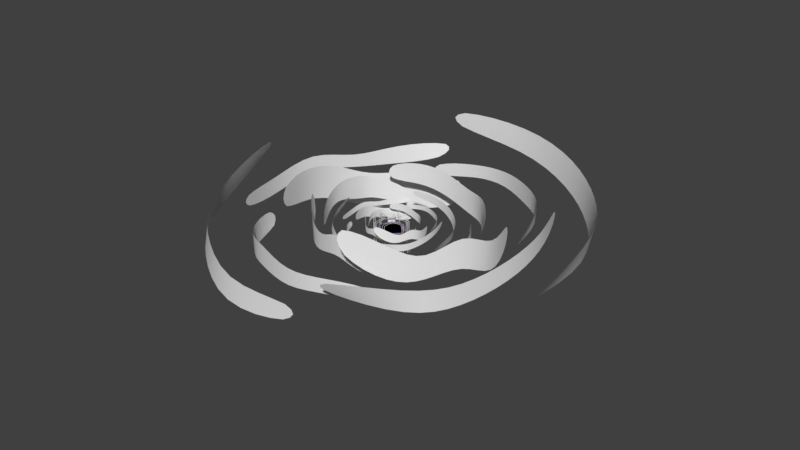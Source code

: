 # Source: copy_paste_dance_level2.blend  (saved by Blender 2.78.0; exported with 4.5.12 LTS)
import bpy
from mathutils import Matrix  # noqa: F401  (used for matrix-valued properties, if any)

bpy.ops.wm.read_factory_settings(use_empty=True)
scene = bpy.context.scene
scene.name = 'Scene'

# ---- collections
col_collection_1 = bpy.data.collections.new('Collection 1'); scene.collection.children.link(col_collection_1)

# ---- materials (node trees are filled in below, after node groups)
mat_material_001 = bpy.data.materials.new('Material.001')
mat_material_001.alpha_threshold = 0.0
mat_material_001.use_transparent_shadow = False
mat_material_001.diffuse_color = (0.6156, 0.3647, 0.8, 1.0)
mat_material_001.roughness = 0.5
mat_material_001.line_color = (0.0, 0.0, 0.0, 1.0)
mat_material_002 = bpy.data.materials.new('Material.002')
mat_material_002.alpha_threshold = 0.0
mat_material_002.use_transparent_shadow = False
mat_material_002.diffuse_color = (0.0, 0.0, 0.0, 1.0)
mat_material_002.roughness = 0.5

# ---- material node trees

# ---- world
world_world = bpy.data.worlds.new('World'); scene.world = world_world
world_world.color = (0.05088, 0.05088, 0.05088)
world_world.use_sun_shadow = False
world_world.sun_shadow_jitter_overblur = 0.0
world_world.cycles.sampling_method = 'MANUAL'

# ---- meshes
me_plane_000 = bpy.data.meshes.new('Plane.000')
me_plane_000.from_pydata([(-2.082, 0.1776, 7.088), (0.6121, 0.1776, 7.088), (-2.629, -1.933, 6.716), (-0.7164, -1.933, 6.716), (-1.509, -3.882, 5.609), (0.09915, -3.882, 5.609), (-2.117, 2.096, 7.163), (0.02673, 2.096, 7.163), (-2.693, 4.244, 4.629), (-0.7805, 4.925, 4.749), (-2.688, -5.516, 3.5), (-0.5444, -5.516, 3.5), (-0.9077, -0.9143, -6.936), (1.606, -0.9143, -6.936), (-0.1233, 1.086, -6.936), (1.661, 1.086, -6.936), (-0.3732, 3.055, -6.234), (1.127, 3.055, -6.234), (-0.9403, -2.689, -6.694), (1.06, -2.689, -6.694), (-1.477, -4.252, -4.018), (0.3065, -4.897, -4.018), (-1.473, 4.898, -4.561), (0.5268, 4.898, -4.561), (-1.148, 7.656, -1.15), (0.1277, 7.656, -1.15), (-0.1752, 7.773, 1.328), (2.074, 7.773, 1.328), (-1.89, 7.019, 3.808), (0.1401, 7.019, 3.808), (-1.188, 7.252, -3.335), (1.292, 7.252, -3.335), (0.4629, 4.975, -5.33), (2.676, 4.937, -6.129), (-0.8726, 5.054, 6.19), (1.039, 5.054, 6.19), (-1.706, -7.92, 0.8799), (0.5882, -7.92, 0.8799), (-0.6636, -7.637, -1.764), (1.709, -7.637, -1.764), (0.1826, -6.433, -4.25), (2.293, -6.433, -4.25), (-1.75, -7.635, 3.294), (0.9092, -7.635, 3.294), (-1.334, -4.37, 5.808), (0.8465, -4.479, 6.658), (0.2999, -4.138, -6.455), (2.051, -4.138, -6.455), (-3.354, -3.626, -8.967), (-0.05768, -3.816, -9.155), (-1.699, -0.7363, -9.635), (1.709, -0.9322, -9.829), (-0.2369, 3.152, -9.37), (2.795, 2.978, -9.542), (-3.502, -6.913, -6.694), (0.3179, -7.133, -6.911), (-2.679, -9.104, -1.798), (0.4007, -10.48, -1.684), (0.3382, 7.537, -7.093), (2.854, 7.392, -7.236), (-1.19, 4.224, 8.419), (0.4946, 4.127, 8.323), (-0.003215, 1.142, 9.666), (2.967, 0.9712, 9.497), (-2.451, -2.149, 10.04), (0.2304, -2.304, 9.888), (-1.187, 6.738, 6.888), (2.089, 6.549, 6.702), (0.9631, 9.422, 3.379), (3.917, 9.2, 2.607), (-1.403, -5.957, 7.886), (1.121, -6.102, 7.743), (-1.691, 12.39, -3.323), (0.497, 12.39, -3.323), (-2.135, 12.63, 0.5472), (-0.5817, 12.63, 0.5472), (-1.225, 11.51, 4.443), (0.08051, 11.51, 4.443), (-1.719, 11.7, -6.727), (0.0217, 11.7, -6.727), (-2.186, 6.337, -9.428), (-0.6338, 6.259, -10.68), (-2.183, 8.497, 8.211), (-0.4421, 8.497, 8.211), (-0.7371, -11.81, 4.553), (1.304, -11.81, 4.553), (-0.1002, -12.66, 1.037), (1.349, -12.66, 1.037), (-0.303, -12.26, -2.724), (0.9153, -12.26, -2.724), (-0.7635, -10.63, 7.57), (0.8605, -10.63, 7.57), (-1.2, -5.258, 9.182), (0.2489, -4.984, 10.32), (-1.196, -10.1, -6.675), (0.4278, -10.1, -6.675), (-0.9322, -5.274, -12.97), (0.1037, -5.274, -12.97), (-0.1422, -0.967, -14.23), (1.684, -0.967, -14.23), (-1.535, 3.715, -13.96), (0.1137, 3.715, -13.96), (-0.9651, -8.943, -11.34), (1.049, -8.943, -11.34), (0.3759, -11.48, -6.484), (2.173, -12.87, -6.078), (-0.7086, 8.737, -11.52), (0.8436, 8.737, -11.52), (-1.005, 4.911, 13.55), (0.8586, 4.911, 13.55), (-0.1578, 0.1411, 14.18), (1.769, 0.1411, 14.18), (0.5293, -4.74, 13.12), (2.243, -4.74, 13.12), (-1.04, 9.035, 12.03), (1.119, 9.035, 12.03), (-0.7018, 12.07, 5.217), (1.068, 13.61, 5.047), (0.6245, -9.592, 10.02), (2.047, -9.592, 10.02), (-1.268, -14.23, 10.18), (1.409, -14.48, 10.6), (0.07559, -16.63, 5.387), (2.844, -16.89, 5.814), (1.263, -17.81, -1.563), (3.725, -18.04, -1.184), (-1.388, -8.833, 15.0), (1.714, -9.122, 15.48), (-0.7199, 0.7043, 16.77), (1.781, 1.491, 19.15), (1.73, -15.67, -10.24), (3.773, -15.86, -9.924), (-0.9664, 13.01, -11.0), (0.4016, 12.88, -10.79), (-0.002612, 16.51, -6.113), (2.41, 16.29, -5.741), (-1.99, 18.57, -0.485), (0.1871, 18.36, -0.1492), (-0.9635, 9.249, -14.77), (1.697, 9.002, -14.36), (0.7821, 1.94, -18.0), (3.18, 0.6762, -17.28), (-1.139, 16.4, 7.125), (0.9104, 16.21, 7.441)], [], [(64, 65, 71, 70), (0, 1, 3, 2), (2, 3, 5, 4), (1, 0, 6, 7), (7, 6, 8, 9), (4, 5, 11, 10), (12, 13, 15, 14), (14, 15, 17, 16), (13, 12, 18, 19), (19, 18, 20, 21), (24, 25, 27, 26), (26, 27, 29, 28), (25, 24, 30, 31), (31, 30, 32, 33), (16, 17, 23, 22), (36, 37, 39, 38), (38, 39, 41, 40), (37, 36, 42, 43), (43, 42, 44, 45), (40, 41, 47, 46), (48, 49, 51, 50), (50, 51, 53, 52), (49, 48, 54, 55), (55, 54, 56, 57), (28, 29, 35, 34), (60, 61, 63, 62), (62, 63, 65, 64), (61, 60, 66, 67), (67, 66, 68, 69), (52, 53, 59, 58), (136, 137, 143, 142), (72, 73, 75, 74), (74, 75, 77, 76), (73, 72, 78, 79), (79, 78, 80, 81), (76, 77, 83, 82), (84, 85, 87, 86), (86, 87, 89, 88), (85, 84, 90, 91), (91, 90, 92, 93), (96, 97, 99, 98), (98, 99, 101, 100), (97, 96, 102, 103), (103, 102, 104, 105), (88, 89, 95, 94), (108, 109, 111, 110), (110, 111, 113, 112), (109, 108, 114, 115), (115, 114, 116, 117), (112, 113, 119, 118), (120, 121, 123, 122), (122, 123, 125, 124), (121, 120, 126, 127), (127, 126, 128, 129), (100, 101, 107, 106), (132, 133, 135, 134), (134, 135, 137, 136), (133, 132, 138, 139), (139, 138, 140, 141), (124, 125, 131, 130)])
me_plane_000.polygons.foreach_set('use_smooth', [True] * 60)
me_plane_000.use_remesh_preserve_volume = False
me_plane_000.use_remesh_preserve_attributes = False
me_plane_000.use_mirror_vertex_groups = False
me_plane_000.update()
me_plane_009 = bpy.data.meshes.new('Plane.009')
me_plane_009.from_pydata([(-0.9132, -0.9132, 0.0), (0.9132, -0.9132, 0.0), (-0.9132, 0.9132, 0.0), (0.9132, 0.9132, 0.0), (-1.05, -1.05, -0.6575), (1.05, -1.05, -0.6575), (-1.05, 1.05, -0.6575), (1.05, 1.05, -0.6575)], [], [(3, 2, 6, 7), (0, 1, 5, 4), (1, 3, 7, 5), (2, 0, 4, 6)])
_uv = me_plane_009.uv_layers.new(name='UVMap')
_uv.uv.foreach_set('vector', [1.0, 1.0, 0.0, 1.0, 0.0, 0.0, 1.0, 0.0, 0.1681, 0.9401, 0.8857, 0.9401, 0.9396, 0.06444, 0.1142, 0.06444, 1.0, 1.0, 1.0, 1.0, 1.0, 0.0, 1.0, 0.0, 0.1681, 0.9401, 0.1681, 0.9401, 0.1142, 0.06444, 0.1142, 0.06444])
me_plane_009.use_remesh_preserve_volume = False
me_plane_009.use_remesh_preserve_attributes = False
me_plane_009.use_mirror_vertex_groups = False
me_plane_009.update()
me_plane_001 = bpy.data.meshes.new('Plane.001')
me_plane_001.from_pydata([(0.8353, 0.6572, 0.0), (4.0, 0.6572, 0.0), (0.8353, 4.0, 0.0), (0.9001, 4.0, 0.0), (0.9001, 0.722, 0.0), (4.0, 0.722, 0.0), (1.398, 1.217, 0.0), (4.0, 1.217, 0.0), (1.398, 4.0, 3.725e-09), (1.471, 4.0, 0.0), (1.471, 1.298, 0.0), (4.0, 1.298, 0.0), (1.121, 0.9262, 0.0), (2.282, 0.9262, 0.0), (1.121, 2.087, 0.0), (1.195, 2.112, 0.0), (1.195, 0.9944, 0.0), (2.312, 0.9944, 0.0), (0.8353, 4.0, -7.27), (0.9001, 4.0, -7.27), (1.398, 4.0, -7.27), (1.471, 4.0, -7.27), (4.0, 0.6572, -7.5), (4.0, 0.722, -7.5), (4.0, 1.217, -7.5), (4.0, 1.298, -7.5), (0.8446, 4.036, 0.02783), (0.8446, 0.6665, 0.02783), (4.033, 0.6665, 0.02783), (0.9094, 4.036, 0.02783), (0.9094, 0.7313, 0.02783), (4.033, 0.7313, 0.02783), (1.407, 4.036, 0.02783), (1.407, 1.226, 0.02783), (4.033, 1.226, 0.02783), (1.48, 4.036, 0.02783), (1.48, 1.307, 0.02783), (4.033, 1.307, 0.02783), (1.131, 2.096, 0.02783), (1.131, 0.9355, 0.02783), (2.291, 0.9355, 0.02783), (1.204, 2.121, 0.02783), (1.204, 1.004, 0.02783), (2.322, 1.004, 0.02783), (0.8446, 4.036, -7.242), (0.9094, 4.036, -7.242), (1.407, 4.036, -7.242), (1.48, 4.036, -7.242), (4.033, 0.6665, -7.472), (4.033, 0.7313, -7.472), (4.033, 1.226, -7.472), (4.033, 1.307, -7.472), (4.003, 0.8316, -0.3372), (4.003, 0.8956, -0.3372), (4.003, 0.8316, -1.407), (4.003, 0.8956, -1.407), (4.03, 0.839, -0.3332), (4.03, 0.9029, -0.3332), (4.03, 0.839, -1.403), (4.03, 0.9029, -1.403), (4.003, 1.064, -2.62), (4.003, 1.128, -2.62), (4.003, 1.064, -3.689), (4.003, 1.128, -3.689), (4.03, 1.071, -2.616), (4.03, 1.135, -2.616), (4.03, 1.071, -3.685), (4.03, 1.135, -3.685), (-4.04, 1.064, -2.62), (-4.04, 1.128, -2.62), (-4.04, 1.064, -3.689), (-4.04, 1.128, -3.689), (-4.014, 1.071, -2.616), (-4.014, 1.135, -2.616), (-4.014, 1.071, -3.685), (-4.014, 1.135, -3.685), (-4.04, 0.8316, -0.3372), (-4.04, 0.8956, -0.3372), (-4.04, 0.8316, -1.407), (-4.04, 0.8956, -1.407), (-4.014, 0.839, -0.3332), (-4.014, 0.9029, -0.3332), (-4.014, 0.839, -1.403), (-4.014, 0.9029, -1.403), (-4.04, -1.107, -2.166), (-4.04, -1.043, -2.166), (-4.04, -1.107, -3.236), (-4.04, -1.043, -3.236), (-4.014, -1.1, -2.162), (-4.014, -1.036, -2.162), (-4.014, -1.1, -3.232), (-4.014, -1.036, -3.232), (-4.04, -0.8751, -4.449), (-4.04, -0.8112, -4.449), (-4.04, -0.8751, -5.518), (-4.04, -0.8112, -5.518), (-4.014, -0.8678, -4.445), (-4.014, -0.8038, -4.445), (-4.014, -0.8678, -5.514), (-4.014, -0.8038, -5.514), (-1.255, -4.032, -0.6488), (-1.319, -4.032, -0.6488), (-1.255, -4.032, -1.718), (-1.319, -4.032, -1.718), (-1.262, -4.006, -0.6448), (-1.326, -4.006, -0.6448), (-1.262, -4.006, -1.714), (-1.326, -4.006, -1.714), (1.065, -4.031, -2.166), (1.001, -4.031, -2.166), (1.065, -4.031, -3.236), (1.001, -4.031, -3.236), (1.058, -4.005, -2.162), (0.994, -4.005, -2.162), (1.058, -4.005, -3.232), (0.994, -4.005, -3.232), (1.065, 3.997, -2.166), (1.001, 3.997, -2.166), (1.065, 3.997, -3.236), (1.001, 3.997, -3.236), (1.058, 4.023, -2.162), (0.994, 4.023, -2.162), (1.058, 4.023, -3.232), (0.994, 4.023, -3.232), (-1.255, 3.996, -0.6488), (-1.319, 3.996, -0.6488), (-1.255, 3.996, -1.718), (-1.319, 3.996, -1.718), (-1.262, 4.022, -0.6448), (-1.326, 4.022, -0.6448), (-1.262, 4.022, -1.714), (-1.326, 4.022, -1.714)], [], [(0, 4, 5, 1), (2, 3, 4, 0), (6, 10, 11, 7), (8, 9, 10, 6), (12, 16, 17, 13), (14, 15, 16, 12), (8, 20, 21, 9), (2, 18, 19, 3), (11, 25, 24, 7), (5, 23, 22, 1), (27, 28, 31, 30), (26, 27, 30, 29), (33, 34, 37, 36), (32, 33, 36, 35), (39, 40, 43, 42), (38, 39, 42, 41), (32, 35, 47, 46), (26, 29, 45, 44), (37, 34, 50, 51), (31, 28, 48, 49), (0, 1, 28, 27), (16, 15, 41, 42), (23, 5, 31, 49), (10, 9, 35, 36), (9, 21, 47, 35), (4, 3, 29, 30), (17, 16, 42, 43), (1, 22, 48, 28), (11, 10, 36, 37), (18, 2, 26, 44), (5, 4, 30, 31), (15, 14, 38, 41), (3, 19, 45, 29), (13, 17, 43, 40), (22, 23, 49, 48), (24, 25, 51, 50), (19, 18, 44, 45), (14, 12, 39, 38), (25, 11, 37, 51), (8, 6, 33, 32), (21, 20, 46, 47), (2, 0, 27, 26), (12, 13, 40, 39), (7, 24, 50, 34), (6, 7, 34, 33), (20, 8, 32, 46), (53, 55, 54, 52), (57, 56, 58, 59), (55, 53, 57, 59), (52, 54, 58, 56), (53, 52, 56, 57), (55, 59, 58, 54), (61, 63, 62, 60), (65, 64, 66, 67), (63, 61, 65, 67), (60, 62, 66, 64), (61, 60, 64, 65), (63, 67, 66, 62), (69, 71, 70, 68), (73, 72, 74, 75), (71, 69, 73, 75), (68, 70, 74, 72), (69, 68, 72, 73), (71, 75, 74, 70), (77, 79, 78, 76), (81, 80, 82, 83), (79, 77, 81, 83), (76, 78, 82, 80), (77, 76, 80, 81), (79, 83, 82, 78), (85, 87, 86, 84), (89, 88, 90, 91), (87, 85, 89, 91), (84, 86, 90, 88), (85, 84, 88, 89), (87, 91, 90, 86), (93, 95, 94, 92), (97, 96, 98, 99), (95, 93, 97, 99), (92, 94, 98, 96), (93, 92, 96, 97), (95, 99, 98, 94), (101, 103, 102, 100), (105, 104, 106, 107), (103, 101, 105, 107), (100, 102, 106, 104), (101, 100, 104, 105), (103, 107, 106, 102), (109, 111, 110, 108), (113, 112, 114, 115), (111, 109, 113, 115), (108, 110, 114, 112), (109, 108, 112, 113), (111, 115, 114, 110), (117, 119, 118, 116), (121, 120, 122, 123), (119, 117, 121, 123), (116, 118, 122, 120), (117, 116, 120, 121), (119, 123, 122, 118), (125, 127, 126, 124), (129, 128, 130, 131), (127, 125, 129, 131), (124, 126, 130, 128), (125, 124, 128, 129), (127, 131, 130, 126)])
me_plane_001.use_remesh_preserve_volume = False
me_plane_001.use_remesh_preserve_attributes = False
me_plane_001.use_mirror_vertex_groups = False
me_plane_001.update()
me_plane_003 = bpy.data.meshes.new('Plane.003')
me_plane_003.from_pydata([(-1.0, -1.0, 0.0), (1.0, -1.0, 0.0), (-1.0, 1.0, 0.0), (1.0, 1.0, 0.0), (-1.0, -1.0, 0.0), (1.0, -1.0, 0.0), (-1.0, 1.0, 0.0), (1.0, 1.0, 0.0), (-0.9132, -0.9132, 0.0), (0.9132, -0.9132, 0.0), (-0.9132, 0.9132, 0.0), (0.9132, 0.9132, 0.0), (-1.0, 1.0, 0.04387), (-1.0, -1.0, 0.04387), (1.0, -1.0, 0.04387), (1.0, 1.0, 0.04387), (-1.0, 1.0, 0.04387), (-1.0, -1.0, 0.04387), (1.0, -1.0, 0.04387), (1.0, 1.0, 0.04387), (-0.9132, 0.9132, 0.04387), (-0.9132, -0.9132, 0.04387), (0.9132, -0.9132, 0.04387), (0.9132, 0.9132, 0.04387)], [], [(7, 11, 10, 6), (1, 5, 7, 3), (2, 6, 4, 0), (3, 7, 6, 2), (0, 4, 5, 1), (4, 8, 9, 5), (5, 9, 11, 7), (6, 10, 8, 4), (19, 16, 20, 23), (14, 15, 19, 18), (12, 13, 17, 16), (15, 12, 16, 19), (13, 14, 18, 17), (17, 18, 22, 21), (18, 19, 23, 22), (16, 17, 21, 20), (10, 11, 23, 20), (9, 8, 21, 22), (1, 3, 15, 14), (2, 0, 13, 12), (11, 9, 22, 23), (3, 2, 12, 15), (8, 10, 20, 21), (0, 1, 14, 13)])
me_plane_003.use_remesh_preserve_volume = False
me_plane_003.use_remesh_preserve_attributes = False
me_plane_003.use_mirror_vertex_groups = False
me_plane_003.update()
me_plane_007 = bpy.data.meshes.new('Plane.007')
me_plane_007.from_pydata([(-1.0, -1.0, 0.01994), (1.0, -1.0, 0.01994), (-1.0, 1.0, 0.01994), (1.0, 1.0, 0.01994), (-0.9748, 0.9748, 0.01994), (-0.9748, -0.9748, 0.01994), (0.9748, -0.9748, 0.01994), (0.9748, 0.9748, 0.01994), (-1.0, 1.0, 0.02814), (-1.0, -1.0, 0.02814), (1.0, -1.0, 0.02814), (1.0, 1.0, 0.02814), (-0.9748, 0.9748, 0.02814), (-0.9748, -0.9748, 0.02814), (0.9748, -0.9748, 0.02814), (0.9748, 0.9748, 0.02814), (-0.8855, -1.089, 0.02151), (0.8855, -1.089, 0.02151), (-0.8632, -1.114, 0.02151), (0.8632, -1.114, 0.02151), (-0.8855, -1.089, 0.02971), (0.8855, -1.089, 0.02971), (-0.8632, -1.114, 0.02971), (0.8632, -1.114, 0.02971), (-0.7414, -1.202, 0.02149), (0.7529, -1.202, 0.02149), (-0.7226, -1.227, 0.02149), (0.7341, -1.227, 0.02149), (-0.7414, -1.202, 0.02969), (0.7529, -1.202, 0.02969), (-0.7226, -1.227, 0.02969), (0.7341, -1.227, 0.02969), (-0.5239, -1.303, 0.02149), (0.5354, -1.303, 0.02149), (-0.5106, -1.329, 0.02149), (0.5221, -1.329, 0.02149), (-0.5239, -1.303, 0.02969), (0.5354, -1.303, 0.02969), (-0.5106, -1.329, 0.02969), (0.5221, -1.329, 0.02969), (0.8932, 1.098, 0.02151), (-0.8778, 1.098, 0.02151), (0.8709, 1.123, 0.02151), (-0.8556, 1.123, 0.02151), (0.8932, 1.098, 0.02971), (-0.8778, 1.098, 0.02971), (0.8709, 1.123, 0.02971), (-0.8556, 1.123, 0.02971), (0.7491, 1.211, 0.02149), (-0.7452, 1.211, 0.02149), (0.7303, 1.236, 0.02149), (-0.7264, 1.236, 0.02149), (0.7491, 1.211, 0.02969), (-0.7452, 1.211, 0.02969), (0.7303, 1.236, 0.02969), (-0.7264, 1.236, 0.02969), (0.5316, 1.312, 0.02149), (-0.5277, 1.312, 0.02149), (0.5182, 1.337, 0.02149), (-0.5144, 1.337, 0.02149), (0.5316, 1.312, 0.02969), (-0.5277, 1.312, 0.02969), (0.5182, 1.337, 0.02969), (-0.5144, 1.337, 0.02969), (1.098, -0.885, 0.02151), (1.098, 0.8861, 0.02151), (1.123, -0.8627, 0.02151), (1.123, 0.8638, 0.02151), (1.098, -0.885, 0.02971), (1.098, 0.8861, 0.02971), (1.123, -0.8627, 0.02971), (1.123, 0.8638, 0.02971), (1.21, -0.7409, 0.02149), (1.21, 0.7535, 0.02149), (1.235, -0.7221, 0.02149), (1.235, 0.7347, 0.02149), (1.21, -0.7409, 0.02969), (1.21, 0.7535, 0.02969), (1.235, -0.7221, 0.02969), (1.235, 0.7347, 0.02969), (1.312, -0.5234, 0.02149), (1.312, 0.5359, 0.02149), (1.337, -0.51, 0.02149), (1.337, 0.5226, 0.02149), (1.312, -0.5234, 0.02969), (1.312, 0.5359, 0.02969), (1.337, -0.51, 0.02969), (1.337, 0.5226, 0.02969), (-1.09, 0.8937, 0.02151), (-1.09, -0.8773, 0.02151), (-1.115, 0.8714, 0.02151), (-1.115, -0.855, 0.02151), (-1.09, 0.8937, 0.02971), (-1.09, -0.8773, 0.02971), (-1.115, 0.8714, 0.02971), (-1.115, -0.855, 0.02971), (-1.203, 0.7496, 0.02149), (-1.203, -0.7447, 0.02149), (-1.228, 0.7308, 0.02149), (-1.228, -0.7259, 0.02149), (-1.203, 0.7496, 0.02969), (-1.203, -0.7447, 0.02969), (-1.228, 0.7308, 0.02969), (-1.228, -0.7259, 0.02969), (-1.304, 0.5321, 0.02149), (-1.304, -0.5272, 0.02149), (-1.329, 0.5188, 0.02149), (-1.329, -0.5139, 0.02149), (-1.304, 0.5321, 0.02969), (-1.304, -0.5272, 0.02969), (-1.329, 0.5188, 0.02969), (-1.329, -0.5139, 0.02969)], [], [(10, 11, 15, 14), (8, 9, 13, 12), (1, 6, 7, 3), (2, 4, 5, 0), (3, 7, 4, 2), (0, 5, 6, 1), (11, 8, 12, 15), (9, 10, 14, 13), (7, 6, 14, 15), (5, 4, 12, 13), (1, 3, 11, 10), (2, 0, 9, 8), (4, 7, 15, 12), (6, 5, 13, 14), (3, 2, 8, 11), (0, 1, 10, 9), (17, 19, 18, 16), (21, 20, 22, 23), (18, 19, 23, 22), (17, 16, 20, 21), (25, 27, 26, 24), (29, 28, 30, 31), (26, 27, 31, 30), (25, 24, 28, 29), (33, 35, 34, 32), (37, 36, 38, 39), (34, 35, 39, 38), (33, 32, 36, 37), (41, 43, 42, 40), (45, 44, 46, 47), (42, 43, 47, 46), (41, 40, 44, 45), (49, 51, 50, 48), (53, 52, 54, 55), (50, 51, 55, 54), (49, 48, 52, 53), (57, 59, 58, 56), (61, 60, 62, 63), (58, 59, 63, 62), (57, 56, 60, 61), (65, 67, 66, 64), (69, 68, 70, 71), (66, 67, 71, 70), (65, 64, 68, 69), (73, 75, 74, 72), (77, 76, 78, 79), (74, 75, 79, 78), (73, 72, 76, 77), (81, 83, 82, 80), (85, 84, 86, 87), (82, 83, 87, 86), (81, 80, 84, 85), (89, 91, 90, 88), (93, 92, 94, 95), (90, 91, 95, 94), (89, 88, 92, 93), (97, 99, 98, 96), (101, 100, 102, 103), (98, 99, 103, 102), (97, 96, 100, 101), (105, 107, 106, 104), (109, 108, 110, 111), (106, 107, 111, 110), (105, 104, 108, 109), (16, 18, 22, 20), (24, 26, 30, 28), (32, 34, 38, 36), (35, 33, 37, 39), (27, 25, 29, 31), (19, 17, 21, 23), (64, 66, 70, 68), (72, 74, 78, 76), (80, 82, 86, 84), (83, 81, 85, 87), (75, 73, 77, 79), (67, 65, 69, 71), (40, 42, 46, 44), (48, 50, 54, 52), (56, 58, 62, 60), (59, 57, 61, 63), (51, 49, 53, 55), (43, 41, 45, 47), (88, 90, 94, 92), (96, 98, 102, 100), (104, 106, 110, 108), (107, 105, 109, 111), (99, 97, 101, 103), (91, 89, 93, 95)])
me_plane_007.materials.append(mat_material_001)
me_plane_007.use_remesh_preserve_volume = False
me_plane_007.use_remesh_preserve_attributes = False
me_plane_007.use_mirror_vertex_groups = False
me_plane_007.update()
me_plane_008 = bpy.data.meshes.new('Plane.008')
me_plane_008.from_pydata([(-0.9748, 0.9748, 0.03829), (-0.9748, -0.9748, 0.03829), (0.9748, -0.9748, 0.03829), (0.9748, 0.9748, 0.03829)], [], [(0, 3, 2, 1)])
me_plane_008.materials.append(mat_material_002)
me_plane_008.use_remesh_preserve_volume = False
me_plane_008.use_remesh_preserve_attributes = False
me_plane_008.use_mirror_vertex_groups = False
me_plane_008.update()
me_plane_021 = bpy.data.meshes.new('Plane.021')
me_plane_021.from_pydata([(-2.174, 0.09191, 14.02), (0.5198, 0.09191, 14.02), (-2.722, -2.019, 13.65), (-0.8087, -2.019, 13.65), (-1.601, -3.967, 12.54), (0.006875, -3.967, 12.54), (-2.209, 2.01, 14.1), (-0.06555, 2.01, 14.1), (-2.785, 4.158, 11.57), (-0.8728, 4.839, 11.69), (-2.78, -5.601, 10.44), (-0.6367, -5.601, 10.44), (-1.0, -1.0, 0.0), (1.514, -1.0, 3.877e-08), (-0.2156, 1.0, 5.922e-08), (1.569, 1.0, 4.296e-08), (-0.4655, 2.969, 0.7016), (1.035, 2.969, 0.7016), (-1.033, -2.774, 0.2419), (0.9674, -2.774, 0.2419), (-1.57, -4.338, 2.918), (0.2142, -4.983, 2.918), (-1.565, 4.812, 2.375), (0.4345, 4.812, 2.375), (-1.24, 7.57, 5.785), (0.03547, 7.57, 5.785), (-0.2674, 7.687, 8.263), (1.982, 7.687, 8.263), (-1.982, 6.933, 10.74), (0.04778, 6.933, 10.74), (-1.281, 7.167, 3.601), (1.2, 7.167, 3.601), (0.3707, 4.889, 1.606), (2.583, 4.851, 0.8065), (-0.9649, 4.969, 13.13), (0.9466, 4.969, 13.13), (-1.329, -8.006, 7.816), (0.9651, -8.006, 7.816), (-0.2867, -7.723, 5.171), (2.086, -7.723, 5.171), (0.5596, -6.519, 2.686), (2.67, -6.519, 2.686), (-1.373, -7.721, 10.23), (1.286, -7.721, 10.23), (-0.9566, -4.456, 12.74), (1.223, -4.565, 13.59), (0.6768, -4.223, 0.4807), (2.428, -4.223, 0.4807), (-3.446, -3.712, -2.032), (-0.15, -3.902, -2.219), (-1.792, -0.822, -2.7), (1.617, -1.018, -2.894), (-0.3292, 3.067, -2.434), (2.702, 2.892, -2.607), (-3.594, -6.999, 0.242), (0.2256, -7.219, 0.02461), (-2.771, -9.189, 5.137), (0.3084, -10.57, 5.252), (0.2459, 7.451, -0.1576), (2.762, 7.307, -0.3008), (-1.282, 4.138, 15.35), (0.4023, 4.042, 15.26), (-0.09549, 1.056, 16.6), (2.875, 0.8855, 16.43), (-2.543, -2.235, 16.98), (0.1381, -2.389, 16.82), (-1.279, 6.652, 13.82), (1.997, 6.464, 13.64), (0.8708, 9.336, 10.32), (3.824, 9.114, 9.542), (-1.495, -6.043, 14.82), (1.029, -6.188, 14.68), (-1.783, 12.3, 3.613), (0.4047, 12.3, 3.613), (-2.227, 12.54, 7.483), (-0.674, 12.54, 7.483), (-1.318, 11.42, 11.38), (-0.01176, 11.42, 11.38), (-1.811, 11.62, 0.209), (-0.07057, 11.62, 0.209), (-2.279, 6.252, -2.492), (-0.7261, 6.173, -3.74), (-2.275, 8.411, 15.15), (-0.5344, 8.411, 15.15), (-0.8294, -11.89, 11.49), (1.212, -11.89, 11.49), (-0.1924, -12.74, 7.972), (1.257, -12.74, 7.972), (-0.3953, -12.34, 4.212), (0.8231, -12.34, 4.212), (-0.8558, -10.71, 14.51), (0.7682, -10.71, 14.51), (-1.292, -5.344, 16.12), (0.1566, -5.07, 17.25), (-1.289, -10.19, 0.2607), (0.3355, -10.19, 0.2607), (-1.025, -5.36, -6.037), (0.01146, -5.36, -6.037), (-0.2345, -1.053, -7.295), (1.592, -1.053, -7.295), (-1.627, 3.629, -7.023), (0.02145, 3.629, -7.023), (-1.057, -9.029, -4.4), (0.957, -9.029, -4.4), (0.2836, -11.57, 0.4522), (2.08, -12.96, 0.858), (-0.8008, 8.651, -4.58), (0.7513, 8.651, -4.58), (-1.097, 4.825, 20.49), (0.7663, 4.825, 20.49), (-0.2501, 0.0554, 21.11), (1.677, 0.0554, 21.11), (0.437, -4.826, 20.05), (2.15, -4.826, 20.05), (-1.132, 8.949, 18.96), (1.027, 8.949, 18.96), (-0.7941, 11.98, 12.15), (0.9761, 13.52, 11.98), (0.5322, -9.678, 16.95), (1.954, -9.678, 16.95), (-2.816, -14.31, 17.12), (-0.1391, -14.56, 17.53), (-1.472, -16.71, 12.32), (1.296, -16.97, 12.75), (-0.2847, -17.9, 5.372), (2.177, -18.13, 5.752), (-2.936, -8.919, 21.93), (0.1659, -9.208, 22.41), (-2.268, 0.6185, 23.71), (0.2331, 1.406, 26.08), (0.1823, -15.76, -3.304), (2.226, -15.95, -2.989), (-1.059, 12.92, -4.067), (0.3093, 12.8, -3.856), (-0.09489, 16.42, 0.8226), (2.317, 16.2, 1.195), (-2.082, 18.48, 6.451), (0.09478, 18.28, 6.786), (-1.056, 9.164, -7.836), (1.604, 8.916, -7.426), (0.6898, 1.855, -11.07), (3.088, 0.5905, -10.35), (-1.232, 16.31, 14.06), (0.8181, 16.12, 14.38)], [], [(64, 65, 71, 70), (0, 1, 3, 2), (2, 3, 5, 4), (1, 0, 6, 7), (7, 6, 8, 9), (4, 5, 11, 10), (12, 13, 15, 14), (14, 15, 17, 16), (13, 12, 18, 19), (19, 18, 20, 21), (24, 25, 27, 26), (26, 27, 29, 28), (25, 24, 30, 31), (31, 30, 32, 33), (16, 17, 23, 22), (36, 37, 39, 38), (38, 39, 41, 40), (37, 36, 42, 43), (43, 42, 44, 45), (40, 41, 47, 46), (48, 49, 51, 50), (50, 51, 53, 52), (49, 48, 54, 55), (55, 54, 56, 57), (28, 29, 35, 34), (60, 61, 63, 62), (62, 63, 65, 64), (61, 60, 66, 67), (67, 66, 68, 69), (52, 53, 59, 58), (136, 137, 143, 142), (72, 73, 75, 74), (74, 75, 77, 76), (73, 72, 78, 79), (79, 78, 80, 81), (76, 77, 83, 82), (84, 85, 87, 86), (86, 87, 89, 88), (85, 84, 90, 91), (91, 90, 92, 93), (96, 97, 99, 98), (98, 99, 101, 100), (97, 96, 102, 103), (103, 102, 104, 105), (88, 89, 95, 94), (108, 109, 111, 110), (110, 111, 113, 112), (109, 108, 114, 115), (115, 114, 116, 117), (112, 113, 119, 118), (120, 121, 123, 122), (122, 123, 125, 124), (121, 120, 126, 127), (127, 126, 128, 129), (100, 101, 107, 106), (132, 133, 135, 134), (134, 135, 137, 136), (133, 132, 138, 139), (139, 138, 140, 141), (124, 125, 131, 130)])
me_plane_021.polygons.foreach_set('use_smooth', [True] * 60)
me_plane_021.use_remesh_preserve_volume = False
me_plane_021.use_remesh_preserve_attributes = False
me_plane_021.use_mirror_vertex_groups = False
me_plane_021.update()

# ---- objects
ob_bg_001 = bpy.data.objects.new('BG.001', me_plane_000)
ob_0_raycast = bpy.data.objects.new('0_raycast', me_plane_009)
ob_ornament = bpy.data.objects.new('ornament', me_plane_001)
ob_centre_ceiling = bpy.data.objects.new('centre ceiling', me_plane_003)
ob_floor_edge = bpy.data.objects.new('floor edge', me_plane_007)
ob_stage = bpy.data.objects.new('stage', me_plane_008)
ob_bg = bpy.data.objects.new('BG', me_plane_021)

# ---- transforms, parenting, visibility, modifiers, constraints
ob_bg_001.location = (0.5993, 1.574, 0.759)
ob_bg_001.rotation_euler = (-3.316, -1.571, 0.0)
ob_bg_001.scale = (2.445, 2.445, 2.445)
ob_bg_001.lineart.crease_threshold = 0.0
_m = ob_bg_001.modifiers.new('Subsurf', 'SUBSURF')
_m.uv_smooth = 'PRESERVE_CORNERS'
_m.quality = 2
_m.levels = 6
_m.show_only_control_edges = False
_m = ob_bg_001.modifiers.new('Displace', 'DISPLACE')
_m.direction = 'X'
_m.texture_coords = 'GLOBAL'
ob_0_raycast.location = (0.0, 0.0, 2.599)
ob_0_raycast.rotation_euler = (0.0, -0.0, -0.7854)
ob_0_raycast.scale = (0.7772, 0.7772, 0.7772)
ob_0_raycast.lineart.crease_threshold = 0.0
ob_ornament.location = (0.0, 0.0, 2.584)
ob_ornament.lineart.crease_threshold = 0.0
_m = ob_ornament.modifiers.new('Mirror', 'MIRROR')
_m.use_axis = (True, True, False)
ob_centre_ceiling.location = (0.0, 0.0, 2.599)
ob_centre_ceiling.rotation_euler = (0.0, -0.0, -0.7854)
ob_centre_ceiling.scale = (0.7772, 0.7772, 0.7772)
ob_centre_ceiling.lineart.crease_threshold = 0.0
ob_floor_edge.location = (0.0, 0.0, -0.06078)
ob_floor_edge.rotation_euler = (0.0, -0.0, 0.7854)
ob_floor_edge.scale = (2.261, 2.261, 2.261)
ob_floor_edge.lineart.crease_threshold = 0.0
ob_stage.location = (0.0, 0.0, -0.06078)
ob_stage.rotation_euler = (0.0, -0.0, 0.7854)
ob_stage.scale = (2.261, 2.261, 2.261)
ob_stage.lineart.crease_threshold = 0.0
ob_bg.location = (-5.299, 1.183, 0.8314)
ob_bg.rotation_euler = (-3.316, -1.571, 0.0)
ob_bg.scale = (0.7843, 0.7843, 0.7843)
ob_bg.lineart.crease_threshold = 0.0
_m = ob_bg.modifiers.new('Subsurf', 'SUBSURF')
_m.uv_smooth = 'PRESERVE_CORNERS'
_m.quality = 2
_m.levels = 3
_m.show_only_control_edges = False
_m = ob_bg.modifiers.new('Displace', 'DISPLACE')
_m.direction = 'X'
_m.texture_coords = 'GLOBAL'

# ---- collection membership
col_collection_1.objects.link(ob_bg_001)
col_collection_1.objects.link(ob_0_raycast)
col_collection_1.objects.link(ob_ornament)
col_collection_1.objects.link(ob_centre_ceiling)
col_collection_1.objects.link(ob_floor_edge)
col_collection_1.objects.link(ob_stage)
col_collection_1.objects.link(ob_bg)

# ---- scene / render settings (as saved in the file)
scene.frame_start = 1; scene.frame_end = 250; scene.frame_set(1)
scene.render.engine = 'BLENDER_EEVEE_NEXT'
scene.render.resolution_percentage = 50
scene.render.dither_intensity = 0.0
scene.cycles.use_denoising = False
scene.cycles.samples = 128
scene.cycles.sampling_pattern = 'TABULATED_SOBOL'
scene.cycles.light_sampling_threshold = 0.0
scene.cycles.use_adaptive_sampling = False
scene.cycles.use_light_tree = False
scene.cycles.blur_glossy = 0.0
scene.cycles.sample_clamp_indirect = 0.0
scene.view_settings.view_transform = 'Standard'
bpy.context.view_layer.update()

# ---- added for rendering (the .blend has no active camera and no usable light): camera, sun
cam_auto = bpy.data.cameras.new('AutoCamera')
cam_auto.lens = 50.0
cam_auto.sensor_width = 36.0
cam_auto.clip_end = 2416.59
ob_auto_camera = bpy.data.objects.new('AutoCamera', cam_auto)
scene.collection.objects.link(ob_auto_camera)
ob_auto_camera.location = (139.565, -164.538, 111.424)
ob_auto_camera.rotation_euler = (1.09748, -7.21219e-08, 0.694738)
scene.camera = ob_auto_camera
light_auto_sun = bpy.data.lights.new('AutoSun', 'SUN')
light_auto_sun.energy = 3.0
light_auto_sun.angle = 0.0523599
ob_auto_sun = bpy.data.objects.new('AutoSun', light_auto_sun)
scene.collection.objects.link(ob_auto_sun)
ob_auto_sun.rotation_euler = (0.872665, 0.174533, 0.523599)
bpy.context.view_layer.update()
